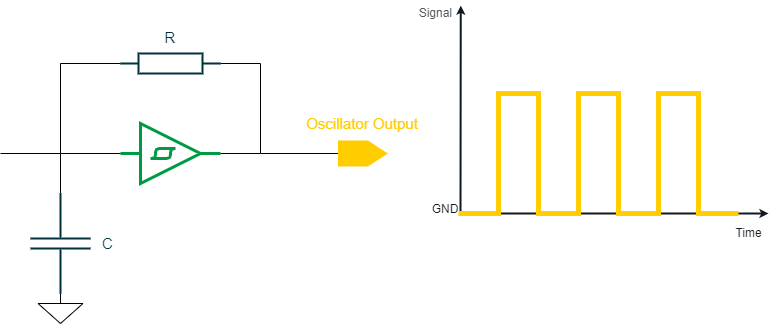

The diagram above was exported from draw.io. Its source (the exported page's mxGraphModel, read from the mxfile embedded in the PNG):
<mxGraphModel dx="1422" dy="865" grid="1" gridSize="10" guides="1" tooltips="1" connect="1" arrows="1" fold="1" page="1" pageScale="1" pageWidth="850" pageHeight="1100" math="0" shadow="0">
  <root>
    <mxCell id="0" />
    <mxCell id="1" parent="0" />
    <mxCell id="DBEj7rrMNSZeaiKGUWA4-2" value="" style="verticalLabelPosition=bottom;shadow=0;dashed=0;align=center;html=1;verticalAlign=top;shape=mxgraph.electrical.logic_gates.schmitt_trigger;strokeColor=#009A44;strokeWidth=3;" vertex="1" parent="1">
      <mxGeometry x="220" y="210" width="100" height="60" as="geometry" />
    </mxCell>
    <mxCell id="DBEj7rrMNSZeaiKGUWA4-4" value="" style="pointerEvents=1;verticalLabelPosition=bottom;shadow=0;dashed=0;align=center;html=1;verticalAlign=top;shape=mxgraph.electrical.capacitors.capacitor_1;rotation=90;strokeWidth=2;strokeColor=#00313C;" vertex="1" parent="1">
      <mxGeometry x="110" y="300" width="100" height="60" as="geometry" />
    </mxCell>
    <mxCell id="DBEj7rrMNSZeaiKGUWA4-5" value="" style="pointerEvents=1;verticalLabelPosition=bottom;shadow=0;dashed=0;align=center;html=1;verticalAlign=top;shape=mxgraph.electrical.resistors.resistor_1;strokeColor=#00313C;strokeWidth=2;" vertex="1" parent="1">
      <mxGeometry x="220" y="140" width="100" height="20" as="geometry" />
    </mxCell>
    <mxCell id="DBEj7rrMNSZeaiKGUWA4-6" value="" style="endArrow=none;html=1;rounded=0;entryX=0;entryY=0.5;entryDx=0;entryDy=0;entryPerimeter=0;" edge="1" parent="1" target="DBEj7rrMNSZeaiKGUWA4-5">
      <mxGeometry width="50" height="50" relative="1" as="geometry">
        <mxPoint x="160" y="280" as="sourcePoint" />
        <mxPoint x="160" y="240" as="targetPoint" />
        <Array as="points">
          <mxPoint x="160" y="240" />
          <mxPoint x="160" y="150" />
        </Array>
      </mxGeometry>
    </mxCell>
    <mxCell id="DBEj7rrMNSZeaiKGUWA4-7" value="" style="endArrow=none;html=1;rounded=0;" edge="1" parent="1" target="DBEj7rrMNSZeaiKGUWA4-2">
      <mxGeometry width="50" height="50" relative="1" as="geometry">
        <mxPoint x="160" y="240" as="sourcePoint" />
        <mxPoint x="210" y="190" as="targetPoint" />
      </mxGeometry>
    </mxCell>
    <mxCell id="DBEj7rrMNSZeaiKGUWA4-8" value="" style="endArrow=none;html=1;rounded=0;entryX=1;entryY=0.5;entryDx=0;entryDy=0;entryPerimeter=0;" edge="1" parent="1" target="DBEj7rrMNSZeaiKGUWA4-2">
      <mxGeometry width="50" height="50" relative="1" as="geometry">
        <mxPoint x="320" y="150" as="sourcePoint" />
        <mxPoint x="370" y="100" as="targetPoint" />
        <Array as="points">
          <mxPoint x="360" y="150" />
          <mxPoint x="360" y="240" />
        </Array>
      </mxGeometry>
    </mxCell>
    <mxCell id="DBEj7rrMNSZeaiKGUWA4-9" value="" style="endArrow=none;html=1;rounded=0;" edge="1" parent="1">
      <mxGeometry width="50" height="50" relative="1" as="geometry">
        <mxPoint x="360" y="240" as="sourcePoint" />
        <mxPoint x="440" y="240" as="targetPoint" />
      </mxGeometry>
    </mxCell>
    <mxCell id="DBEj7rrMNSZeaiKGUWA4-10" value="" style="pointerEvents=1;verticalLabelPosition=bottom;shadow=0;dashed=0;align=center;html=1;verticalAlign=top;shape=mxgraph.electrical.signal_sources.signal_ground;" vertex="1" parent="1">
      <mxGeometry x="137.5" y="380" width="45" height="30" as="geometry" />
    </mxCell>
    <mxCell id="DBEj7rrMNSZeaiKGUWA4-16" value="&lt;div style=&quot;text-align: left&quot;&gt;&lt;br&gt;&lt;/div&gt;" style="shape=offPageConnector;whiteSpace=wrap;html=1;rotation=-90;strokeWidth=2;strokeColor=#FFCD00;size=0.3888888888888889;fontColor=#FFFFFF;align=left;comic=0;fillColor=#FFCD00;rounded=0;fontFamily=Arial;" vertex="1" parent="1">
      <mxGeometry x="450" y="216.5" width="24" height="47" as="geometry" />
    </mxCell>
    <mxCell id="DBEj7rrMNSZeaiKGUWA4-17" value="&lt;font color=&quot;#ffcd00&quot; style=&quot;font-size: 15px&quot;&gt;Oscillator Output&lt;/font&gt;" style="rounded=0;whiteSpace=wrap;html=1;strokeColor=none;strokeWidth=4;fillColor=none;" vertex="1" parent="1">
      <mxGeometry x="402" y="180" width="120" height="60" as="geometry" />
    </mxCell>
    <mxCell id="DBEj7rrMNSZeaiKGUWA4-18" value="GND" style="rounded=0;whiteSpace=wrap;html=1;dashed=1;strokeColor=none;fillColor=none;fontSize=12;fontColor=#101820;align=center;fontFamily=Arial;verticalAlign=middle;" vertex="1" parent="1">
      <mxGeometry x="540" y="290" width="10" height="11" as="geometry" />
    </mxCell>
    <mxCell id="DBEj7rrMNSZeaiKGUWA4-19" value="" style="endArrow=classic;html=1;strokeColor=#101820;fontSize=10;fontColor=#666666;align=right;verticalAlign=bottom;endSize=3;startSize=3;strokeWidth=2;rounded=0;startArrow=classic;startFill=1;fontFamily=Arial;" edge="1" parent="1">
      <mxGeometry x="0.925" y="40" width="50" height="50" relative="1" as="geometry">
        <mxPoint x="868" y="300" as="sourcePoint" />
        <mxPoint x="560.2857142857142" y="92.1099999999999" as="targetPoint" />
        <mxPoint x="1" as="offset" />
        <Array as="points">
          <mxPoint x="560" y="300" />
        </Array>
      </mxGeometry>
    </mxCell>
    <mxCell id="DBEj7rrMNSZeaiKGUWA4-20" value="Signal" style="rounded=0;whiteSpace=wrap;html=1;dashed=1;strokeColor=none;fillColor=none;fontSize=12;fontColor=#53565A;align=right;fontFamily=Arial;" vertex="1" parent="1">
      <mxGeometry x="520" y="90" width="33.57" height="19.31" as="geometry" />
    </mxCell>
    <mxCell id="DBEj7rrMNSZeaiKGUWA4-21" value="Time" style="text;html=1;align=center;verticalAlign=middle;resizable=0;points=[];autosize=1;fontSize=12;fontFamily=Arial;fontColor=#101820;" vertex="1" parent="1">
      <mxGeometry x="828" y="310" width="40" height="20" as="geometry" />
    </mxCell>
    <mxCell id="DBEj7rrMNSZeaiKGUWA4-14" value="" style="endArrow=none;html=1;rounded=0;strokeColor=#FFCD00;strokeWidth=5;" edge="1" parent="1">
      <mxGeometry width="50" height="50" relative="1" as="geometry">
        <mxPoint x="558" y="300" as="sourcePoint" />
        <mxPoint x="838" y="300" as="targetPoint" />
        <Array as="points">
          <mxPoint x="598" y="300" />
          <mxPoint x="598" y="180" />
          <mxPoint x="638" y="180" />
          <mxPoint x="638" y="300" />
          <mxPoint x="678" y="300" />
          <mxPoint x="678" y="180" />
          <mxPoint x="718" y="180" />
          <mxPoint x="718" y="300" />
          <mxPoint x="758" y="300" />
          <mxPoint x="758" y="180" />
          <mxPoint x="798" y="180" />
          <mxPoint x="798" y="300" />
        </Array>
      </mxGeometry>
    </mxCell>
    <mxCell id="DBEj7rrMNSZeaiKGUWA4-23" value="" style="endArrow=none;html=1;rounded=0;fontSize=15;fontColor=#FFCD00;strokeColor=#000000;strokeWidth=1;" edge="1" parent="1">
      <mxGeometry width="50" height="50" relative="1" as="geometry">
        <mxPoint x="100" y="240" as="sourcePoint" />
        <mxPoint x="160" y="240" as="targetPoint" />
      </mxGeometry>
    </mxCell>
    <mxCell id="DBEj7rrMNSZeaiKGUWA4-24" value="&lt;font color=&quot;#00313c&quot;&gt;R&lt;/font&gt;" style="text;html=1;strokeColor=none;fillColor=none;align=center;verticalAlign=middle;whiteSpace=wrap;rounded=0;fontSize=15;fontColor=#FFCD00;" vertex="1" parent="1">
      <mxGeometry x="240" y="109.31" width="60" height="30" as="geometry" />
    </mxCell>
    <mxCell id="DBEj7rrMNSZeaiKGUWA4-25" value="&lt;div style=&quot;text-align: center&quot;&gt;&lt;span&gt;C&lt;/span&gt;&lt;/div&gt;" style="text;whiteSpace=wrap;html=1;fontSize=15;fontColor=#00313C;" vertex="1" parent="1">
      <mxGeometry x="200" y="315" width="40" height="30" as="geometry" />
    </mxCell>
  </root>
</mxGraphModel>